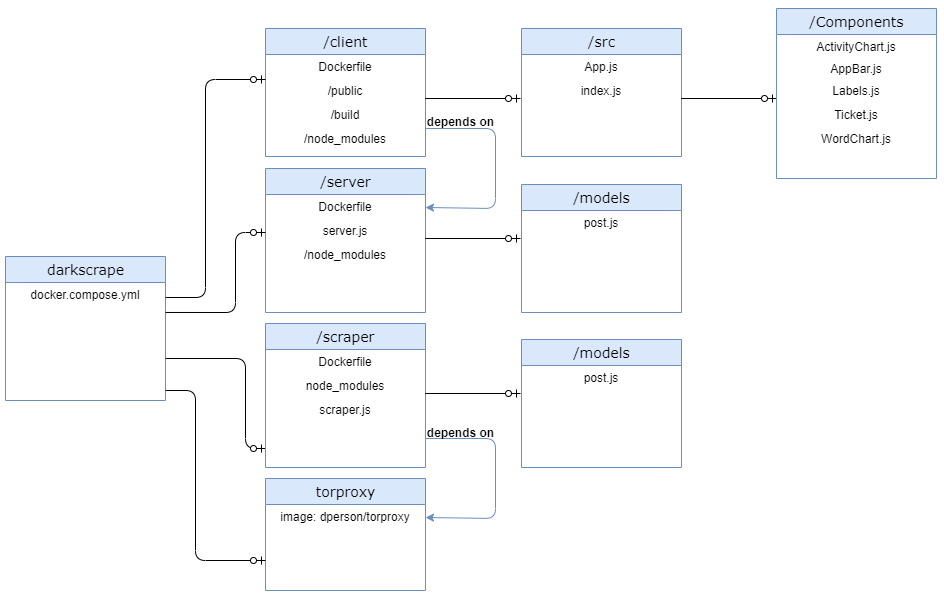

The diagram above was exported from draw.io. Its source (the exported page's mxGraphModel, read from the mxfile embedded in the PNG):
<mxGraphModel dx="1038" dy="548" grid="1" gridSize="10" guides="1" tooltips="1" connect="1" arrows="1" fold="1" page="1" pageScale="1" pageWidth="1100" pageHeight="850" background="#ffffff" math="0" shadow="0">
  <root>
    <mxCell id="0" />
    <mxCell id="1" parent="0" />
    <mxCell id="2e49270ec7c68f3f-1" value="/client" style="swimlane;html=1;fontStyle=0;childLayout=stackLayout;horizontal=1;startSize=26;fillColor=#dae8fc;horizontalStack=0;resizeParent=1;resizeLast=0;collapsible=1;marginBottom=0;swimlaneFillColor=#ffffff;align=center;rounded=0;shadow=0;comic=0;labelBackgroundColor=none;strokeWidth=1;fontFamily=Verdana;fontSize=14;strokeColor=#6c8ebf;" parent="1" vertex="1">
      <mxGeometry x="290" y="130" width="160" height="128" as="geometry" />
    </mxCell>
    <mxCell id="_1IXb3NEWPgQZYhasLVM-17" value="&lt;span style=&quot;text-align: left&quot;&gt;Dockerfile&lt;/span&gt;" style="rounded=0;whiteSpace=wrap;html=1;strokeColor=none;fillColor=none;" vertex="1" parent="2e49270ec7c68f3f-1">
      <mxGeometry y="26" width="160" height="24" as="geometry" />
    </mxCell>
    <mxCell id="_1IXb3NEWPgQZYhasLVM-19" value="&lt;span style=&quot;text-align: left&quot;&gt;/public&lt;/span&gt;" style="rounded=0;whiteSpace=wrap;html=1;strokeColor=none;fillColor=none;" vertex="1" parent="2e49270ec7c68f3f-1">
      <mxGeometry y="50" width="160" height="24" as="geometry" />
    </mxCell>
    <mxCell id="_1IXb3NEWPgQZYhasLVM-20" value="&lt;span style=&quot;text-align: left&quot;&gt;/build&lt;/span&gt;" style="rounded=0;whiteSpace=wrap;html=1;strokeColor=none;fillColor=none;" vertex="1" parent="2e49270ec7c68f3f-1">
      <mxGeometry y="74" width="160" height="24" as="geometry" />
    </mxCell>
    <mxCell id="_1IXb3NEWPgQZYhasLVM-21" value="&lt;span style=&quot;text-align: left&quot;&gt;/node_modules&lt;/span&gt;" style="rounded=0;whiteSpace=wrap;html=1;strokeColor=none;fillColor=none;" vertex="1" parent="2e49270ec7c68f3f-1">
      <mxGeometry y="98" width="160" height="24" as="geometry" />
    </mxCell>
    <mxCell id="2e49270ec7c68f3f-19" value="/server" style="swimlane;html=1;fontStyle=0;childLayout=stackLayout;horizontal=1;startSize=26;fillColor=#dae8fc;horizontalStack=0;resizeParent=1;resizeLast=0;collapsible=1;marginBottom=0;swimlaneFillColor=#ffffff;align=center;rounded=0;shadow=0;comic=0;labelBackgroundColor=none;strokeWidth=1;fontFamily=Verdana;fontSize=14;strokeColor=#6c8ebf;" parent="1" vertex="1">
      <mxGeometry x="290" y="270" width="160" height="144" as="geometry" />
    </mxCell>
    <mxCell id="_1IXb3NEWPgQZYhasLVM-22" value="&lt;div style=&quot;text-align: left&quot;&gt;&lt;span&gt;Dockerfile&lt;/span&gt;&lt;/div&gt;" style="rounded=0;whiteSpace=wrap;html=1;strokeColor=none;fillColor=none;" vertex="1" parent="2e49270ec7c68f3f-19">
      <mxGeometry y="26" width="160" height="24" as="geometry" />
    </mxCell>
    <mxCell id="_1IXb3NEWPgQZYhasLVM-23" value="&lt;span style=&quot;text-align: left&quot;&gt;server.js&lt;/span&gt;" style="rounded=0;whiteSpace=wrap;html=1;strokeColor=none;fillColor=none;" vertex="1" parent="2e49270ec7c68f3f-19">
      <mxGeometry y="50" width="160" height="24" as="geometry" />
    </mxCell>
    <mxCell id="_1IXb3NEWPgQZYhasLVM-24" value="&lt;span style=&quot;text-align: left&quot;&gt;/node_modules&lt;/span&gt;" style="rounded=0;whiteSpace=wrap;html=1;strokeColor=none;fillColor=none;" vertex="1" parent="2e49270ec7c68f3f-19">
      <mxGeometry y="74" width="160" height="24" as="geometry" />
    </mxCell>
    <mxCell id="2e49270ec7c68f3f-48" value="torproxy" style="swimlane;html=1;fontStyle=0;childLayout=stackLayout;horizontal=1;startSize=26;fillColor=#dae8fc;horizontalStack=0;resizeParent=1;resizeLast=0;collapsible=1;marginBottom=0;swimlaneFillColor=#ffffff;align=center;rounded=0;shadow=0;comic=0;labelBackgroundColor=none;strokeWidth=1;fontFamily=Verdana;fontSize=14;strokeColor=#6c8ebf;" parent="1" vertex="1">
      <mxGeometry x="290" y="580" width="160" height="112" as="geometry" />
    </mxCell>
    <mxCell id="_1IXb3NEWPgQZYhasLVM-29" value="&lt;span style=&quot;text-align: left&quot;&gt;image: dperson/torproxy&lt;/span&gt;" style="rounded=0;whiteSpace=wrap;html=1;strokeColor=none;fillColor=none;" vertex="1" parent="2e49270ec7c68f3f-48">
      <mxGeometry y="26" width="160" height="24" as="geometry" />
    </mxCell>
    <mxCell id="2e49270ec7c68f3f-80" value="darkscrape" style="swimlane;html=1;fontStyle=0;childLayout=stackLayout;horizontal=1;startSize=26;fillColor=#dae8fc;horizontalStack=0;resizeParent=1;resizeLast=0;collapsible=1;marginBottom=0;swimlaneFillColor=#ffffff;align=center;rounded=0;shadow=0;comic=0;labelBackgroundColor=none;strokeWidth=1;fontFamily=Verdana;fontSize=14;strokeColor=#6c8ebf;" parent="1" vertex="1">
      <mxGeometry x="30" y="358" width="160" height="144" as="geometry" />
    </mxCell>
    <mxCell id="_1IXb3NEWPgQZYhasLVM-10" value="&lt;span style=&quot;text-align: left&quot;&gt;docker.compose.yml&lt;/span&gt;" style="rounded=0;whiteSpace=wrap;html=1;strokeColor=none;fillColor=none;" vertex="1" parent="2e49270ec7c68f3f-80">
      <mxGeometry y="26" width="160" height="24" as="geometry" />
    </mxCell>
    <mxCell id="2e49270ec7c68f3f-91" value="" style="edgeStyle=orthogonalEdgeStyle;html=1;endArrow=ERzeroToOne;endFill=1;labelBackgroundColor=none;fontFamily=Verdana;fontSize=14;entryX=0;entryY=0.5;exitX=1;exitY=0.5;" parent="1" edge="1">
      <mxGeometry width="100" height="100" relative="1" as="geometry">
        <mxPoint x="190" y="399" as="sourcePoint" />
        <mxPoint x="290" y="181" as="targetPoint" />
        <Array as="points">
          <mxPoint x="230" y="399" />
          <mxPoint x="230" y="181" />
        </Array>
      </mxGeometry>
    </mxCell>
    <mxCell id="2e49270ec7c68f3f-92" value="" style="edgeStyle=orthogonalEdgeStyle;html=1;endArrow=ERzeroToOne;endFill=1;labelBackgroundColor=none;fontFamily=Verdana;fontSize=14;entryX=0;entryY=0.5;" parent="1" edge="1">
      <mxGeometry width="100" height="100" relative="1" as="geometry">
        <mxPoint x="190" y="492" as="sourcePoint" />
        <mxPoint x="290" y="662" as="targetPoint" />
        <Array as="points">
          <mxPoint x="220" y="492" />
          <mxPoint x="220" y="662" />
        </Array>
      </mxGeometry>
    </mxCell>
    <mxCell id="_1IXb3NEWPgQZYhasLVM-2" value="" style="edgeStyle=orthogonalEdgeStyle;html=1;endArrow=ERzeroToOne;endFill=1;labelBackgroundColor=none;fontFamily=Verdana;fontSize=14;" edge="1" parent="1">
      <mxGeometry width="100" height="100" relative="1" as="geometry">
        <mxPoint x="190" y="413.97" as="sourcePoint" />
        <mxPoint x="290" y="334" as="targetPoint" />
        <Array as="points">
          <mxPoint x="260" y="414" />
          <mxPoint x="260" y="334" />
        </Array>
      </mxGeometry>
    </mxCell>
    <mxCell id="_1IXb3NEWPgQZYhasLVM-14" value="" style="edgeStyle=orthogonalEdgeStyle;html=1;endArrow=ERzeroToOne;endFill=1;labelBackgroundColor=none;fontFamily=Verdana;fontSize=14;" edge="1" parent="1">
      <mxGeometry width="100" height="100" relative="1" as="geometry">
        <mxPoint x="190" y="460" as="sourcePoint" />
        <mxPoint x="290" y="550" as="targetPoint" />
        <Array as="points">
          <mxPoint x="270" y="460" />
          <mxPoint x="270" y="550" />
        </Array>
      </mxGeometry>
    </mxCell>
    <mxCell id="_1IXb3NEWPgQZYhasLVM-16" value="/scraper" style="swimlane;html=1;fontStyle=0;childLayout=stackLayout;horizontal=1;startSize=26;fillColor=#dae8fc;horizontalStack=0;resizeParent=1;resizeLast=0;collapsible=1;marginBottom=0;swimlaneFillColor=#ffffff;align=center;rounded=0;shadow=0;comic=0;labelBackgroundColor=none;strokeWidth=1;fontFamily=Verdana;fontSize=14;strokeColor=#6c8ebf;" vertex="1" parent="1">
      <mxGeometry x="290" y="425" width="160" height="144" as="geometry" />
    </mxCell>
    <mxCell id="_1IXb3NEWPgQZYhasLVM-25" value="&lt;span style=&quot;text-align: left&quot;&gt;Dockerfile&lt;/span&gt;" style="rounded=0;whiteSpace=wrap;html=1;strokeColor=none;fillColor=none;" vertex="1" parent="_1IXb3NEWPgQZYhasLVM-16">
      <mxGeometry y="26" width="160" height="24" as="geometry" />
    </mxCell>
    <mxCell id="_1IXb3NEWPgQZYhasLVM-26" value="&lt;span style=&quot;text-align: left&quot;&gt;node_modules&lt;/span&gt;" style="rounded=0;whiteSpace=wrap;html=1;strokeColor=none;fillColor=none;" vertex="1" parent="_1IXb3NEWPgQZYhasLVM-16">
      <mxGeometry y="50" width="160" height="24" as="geometry" />
    </mxCell>
    <mxCell id="_1IXb3NEWPgQZYhasLVM-27" value="&lt;span style=&quot;text-align: left&quot;&gt;scraper.js&lt;/span&gt;" style="rounded=0;whiteSpace=wrap;html=1;strokeColor=none;fillColor=none;" vertex="1" parent="_1IXb3NEWPgQZYhasLVM-16">
      <mxGeometry y="74" width="160" height="24" as="geometry" />
    </mxCell>
    <mxCell id="_1IXb3NEWPgQZYhasLVM-31" value="" style="edgeStyle=orthogonalEdgeStyle;html=1;endArrow=ERzeroToOne;endFill=1;labelBackgroundColor=none;fontFamily=Verdana;fontSize=14;" edge="1" parent="1">
      <mxGeometry width="100" height="100" relative="1" as="geometry">
        <mxPoint x="505" y="200" as="sourcePoint" />
        <mxPoint x="545" y="200" as="targetPoint" />
        <Array as="points">
          <mxPoint x="445" y="200" />
          <mxPoint x="445" y="200" />
        </Array>
      </mxGeometry>
    </mxCell>
    <mxCell id="_1IXb3NEWPgQZYhasLVM-34" value="/src" style="swimlane;html=1;fontStyle=0;childLayout=stackLayout;horizontal=1;startSize=26;fillColor=#dae8fc;horizontalStack=0;resizeParent=1;resizeLast=0;collapsible=1;marginBottom=0;swimlaneFillColor=#ffffff;align=center;rounded=0;shadow=0;comic=0;labelBackgroundColor=none;strokeWidth=1;fontFamily=Verdana;fontSize=14;strokeColor=#6c8ebf;" vertex="1" parent="1">
      <mxGeometry x="546" y="130" width="160" height="128" as="geometry" />
    </mxCell>
    <mxCell id="_1IXb3NEWPgQZYhasLVM-35" value="&lt;span style=&quot;text-align: left&quot;&gt;App.js&lt;/span&gt;" style="rounded=0;whiteSpace=wrap;html=1;strokeColor=none;fillColor=none;" vertex="1" parent="_1IXb3NEWPgQZYhasLVM-34">
      <mxGeometry y="26" width="160" height="24" as="geometry" />
    </mxCell>
    <mxCell id="_1IXb3NEWPgQZYhasLVM-36" value="&lt;span style=&quot;text-align: left&quot;&gt;index.js&lt;/span&gt;" style="rounded=0;whiteSpace=wrap;html=1;strokeColor=none;fillColor=none;" vertex="1" parent="_1IXb3NEWPgQZYhasLVM-34">
      <mxGeometry y="50" width="160" height="24" as="geometry" />
    </mxCell>
    <mxCell id="_1IXb3NEWPgQZYhasLVM-51" value="" style="edgeStyle=orthogonalEdgeStyle;html=1;endArrow=ERzeroToOne;endFill=1;labelBackgroundColor=none;fontFamily=Verdana;fontSize=14;" edge="1" parent="1">
      <mxGeometry width="100" height="100" relative="1" as="geometry">
        <mxPoint x="731" y="200" as="sourcePoint" />
        <mxPoint x="801" y="200" as="targetPoint" />
        <Array as="points">
          <mxPoint x="701" y="200" />
          <mxPoint x="701" y="200" />
        </Array>
      </mxGeometry>
    </mxCell>
    <mxCell id="_1IXb3NEWPgQZYhasLVM-52" value="/Components" style="swimlane;html=1;fontStyle=0;childLayout=stackLayout;horizontal=1;startSize=26;fillColor=#dae8fc;horizontalStack=0;resizeParent=1;resizeLast=0;collapsible=1;marginBottom=0;swimlaneFillColor=#ffffff;align=center;rounded=0;shadow=0;comic=0;labelBackgroundColor=none;strokeWidth=1;fontFamily=Verdana;fontSize=14;strokeColor=#6c8ebf;" vertex="1" parent="1">
      <mxGeometry x="801" y="110" width="160" height="170" as="geometry" />
    </mxCell>
    <mxCell id="_1IXb3NEWPgQZYhasLVM-53" value="&lt;span style=&quot;text-align: left&quot;&gt;ActivityChart.js&lt;/span&gt;" style="rounded=0;whiteSpace=wrap;html=1;strokeColor=none;fillColor=none;" vertex="1" parent="_1IXb3NEWPgQZYhasLVM-52">
      <mxGeometry y="26" width="160" height="24" as="geometry" />
    </mxCell>
    <mxCell id="_1IXb3NEWPgQZYhasLVM-54" value="&lt;span style=&quot;text-align: left&quot;&gt;AppBar.js&lt;/span&gt;" style="rounded=0;whiteSpace=wrap;html=1;strokeColor=none;fillColor=none;" vertex="1" parent="_1IXb3NEWPgQZYhasLVM-52">
      <mxGeometry y="50" width="160" height="20" as="geometry" />
    </mxCell>
    <mxCell id="_1IXb3NEWPgQZYhasLVM-55" value="&lt;span style=&quot;text-align: left&quot;&gt;Labels.js&lt;/span&gt;" style="rounded=0;whiteSpace=wrap;html=1;strokeColor=none;fillColor=none;" vertex="1" parent="_1IXb3NEWPgQZYhasLVM-52">
      <mxGeometry y="70" width="160" height="24" as="geometry" />
    </mxCell>
    <mxCell id="_1IXb3NEWPgQZYhasLVM-64" value="&lt;span style=&quot;text-align: left&quot;&gt;Ticket.js&lt;/span&gt;" style="rounded=0;whiteSpace=wrap;html=1;strokeColor=none;fillColor=none;" vertex="1" parent="_1IXb3NEWPgQZYhasLVM-52">
      <mxGeometry y="94" width="160" height="24" as="geometry" />
    </mxCell>
    <mxCell id="_1IXb3NEWPgQZYhasLVM-65" value="&lt;span style=&quot;text-align: left&quot;&gt;WordChart.js&lt;/span&gt;" style="rounded=0;whiteSpace=wrap;html=1;strokeColor=none;fillColor=none;" vertex="1" parent="_1IXb3NEWPgQZYhasLVM-52">
      <mxGeometry y="118" width="160" height="24" as="geometry" />
    </mxCell>
    <mxCell id="_1IXb3NEWPgQZYhasLVM-57" value="" style="edgeStyle=orthogonalEdgeStyle;html=1;endArrow=ERzeroToOne;endFill=1;labelBackgroundColor=none;fontFamily=Verdana;fontSize=14;" edge="1" parent="1">
      <mxGeometry width="100" height="100" relative="1" as="geometry">
        <mxPoint x="505" y="340" as="sourcePoint" />
        <mxPoint x="545" y="340" as="targetPoint" />
        <Array as="points">
          <mxPoint x="445" y="340" />
          <mxPoint x="445" y="340" />
        </Array>
      </mxGeometry>
    </mxCell>
    <mxCell id="_1IXb3NEWPgQZYhasLVM-58" value="/models" style="swimlane;html=1;fontStyle=0;childLayout=stackLayout;horizontal=1;startSize=26;fillColor=#dae8fc;horizontalStack=0;resizeParent=1;resizeLast=0;collapsible=1;marginBottom=0;swimlaneFillColor=#ffffff;align=center;rounded=0;shadow=0;comic=0;labelBackgroundColor=none;strokeWidth=1;fontFamily=Verdana;fontSize=14;strokeColor=#6c8ebf;" vertex="1" parent="1">
      <mxGeometry x="546" y="286" width="160" height="128" as="geometry" />
    </mxCell>
    <mxCell id="_1IXb3NEWPgQZYhasLVM-59" value="&lt;span style=&quot;text-align: left&quot;&gt;post.js&lt;/span&gt;" style="rounded=0;whiteSpace=wrap;html=1;strokeColor=none;fillColor=none;" vertex="1" parent="_1IXb3NEWPgQZYhasLVM-58">
      <mxGeometry y="26" width="160" height="24" as="geometry" />
    </mxCell>
    <mxCell id="_1IXb3NEWPgQZYhasLVM-66" value="" style="edgeStyle=orthogonalEdgeStyle;html=1;endArrow=ERzeroToOne;endFill=1;labelBackgroundColor=none;fontFamily=Verdana;fontSize=14;" edge="1" parent="1">
      <mxGeometry width="100" height="100" relative="1" as="geometry">
        <mxPoint x="505" y="495" as="sourcePoint" />
        <mxPoint x="545" y="495" as="targetPoint" />
        <Array as="points">
          <mxPoint x="445" y="495" />
          <mxPoint x="445" y="495" />
        </Array>
      </mxGeometry>
    </mxCell>
    <mxCell id="_1IXb3NEWPgQZYhasLVM-67" value="/models" style="swimlane;html=1;fontStyle=0;childLayout=stackLayout;horizontal=1;startSize=26;fillColor=#dae8fc;horizontalStack=0;resizeParent=1;resizeLast=0;collapsible=1;marginBottom=0;swimlaneFillColor=#ffffff;align=center;rounded=0;shadow=0;comic=0;labelBackgroundColor=none;strokeWidth=1;fontFamily=Verdana;fontSize=14;strokeColor=#6c8ebf;" vertex="1" parent="1">
      <mxGeometry x="546" y="441" width="160" height="128" as="geometry" />
    </mxCell>
    <mxCell id="_1IXb3NEWPgQZYhasLVM-68" value="&lt;span style=&quot;text-align: left&quot;&gt;post.js&lt;/span&gt;" style="rounded=0;whiteSpace=wrap;html=1;strokeColor=none;fillColor=none;" vertex="1" parent="_1IXb3NEWPgQZYhasLVM-67">
      <mxGeometry y="26" width="160" height="24" as="geometry" />
    </mxCell>
    <mxCell id="_1IXb3NEWPgQZYhasLVM-83" value="" style="endArrow=classic;html=1;entryX=1;entryY=0.75;entryDx=0;entryDy=0;fillColor=#dae8fc;strokeColor=#6c8ebf;" edge="1" parent="1">
      <mxGeometry width="50" height="50" relative="1" as="geometry">
        <mxPoint x="450" y="230" as="sourcePoint" />
        <mxPoint x="450" y="309" as="targetPoint" />
        <Array as="points">
          <mxPoint x="520" y="230" />
          <mxPoint x="520" y="310" />
        </Array>
      </mxGeometry>
    </mxCell>
    <mxCell id="_1IXb3NEWPgQZYhasLVM-84" value="" style="endArrow=classic;html=1;entryX=1;entryY=0.75;entryDx=0;entryDy=0;fillColor=#dae8fc;strokeColor=#6c8ebf;" edge="1" parent="1">
      <mxGeometry width="50" height="50" relative="1" as="geometry">
        <mxPoint x="450" y="540" as="sourcePoint" />
        <mxPoint x="450" y="619" as="targetPoint" />
        <Array as="points">
          <mxPoint x="520" y="540" />
          <mxPoint x="520" y="620" />
        </Array>
      </mxGeometry>
    </mxCell>
    <mxCell id="_1IXb3NEWPgQZYhasLVM-85" value="depends on" style="text;html=1;align=center;verticalAlign=middle;resizable=0;points=[];autosize=1;fontStyle=1" vertex="1" parent="1">
      <mxGeometry x="445" y="213" width="80" height="20" as="geometry" />
    </mxCell>
    <mxCell id="_1IXb3NEWPgQZYhasLVM-88" value="depends on" style="text;html=1;align=center;verticalAlign=middle;resizable=0;points=[];autosize=1;fontStyle=1" vertex="1" parent="1">
      <mxGeometry x="445" y="524" width="80" height="20" as="geometry" />
    </mxCell>
  </root>
</mxGraphModel>